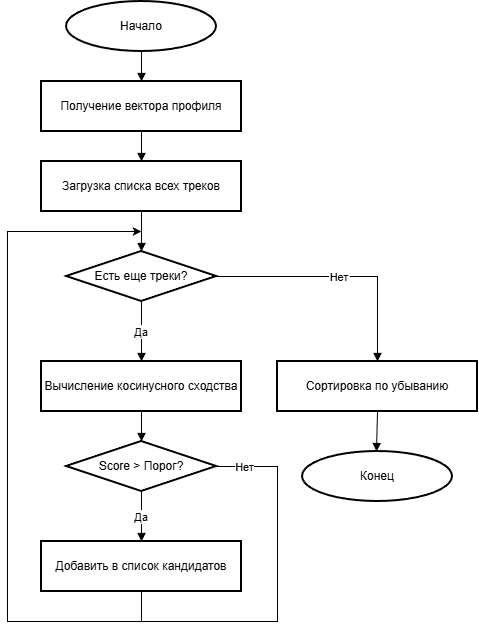

The diagram above was exported from draw.io. Its source (the exported page's mxGraphModel, read from the mxfile embedded in the PNG):
<mxGraphModel dx="680" dy="595" grid="1" gridSize="10" guides="1" tooltips="1" connect="1" arrows="1" fold="1" page="1" pageScale="1" pageWidth="827" pageHeight="1169" math="0" shadow="0">
  <root>
    <mxCell id="0" />
    <mxCell id="1" parent="0" />
    <mxCell id="Mg_8RYLmA3TqrIICsJLj-18" parent="1" style="ellipse;strokeWidth=2;whiteSpace=wrap;" value="Начало" vertex="1">
      <mxGeometry height="50" width="150" x="309" y="70" as="geometry" />
    </mxCell>
    <mxCell id="Mg_8RYLmA3TqrIICsJLj-19" parent="1" style="whiteSpace=wrap;strokeWidth=2;" value="Получение вектора профиля" vertex="1">
      <mxGeometry height="50" width="200" x="284" y="150" as="geometry" />
    </mxCell>
    <mxCell id="Mg_8RYLmA3TqrIICsJLj-20" parent="1" style="whiteSpace=wrap;strokeWidth=2;" value="Загрузка списка всех треков" vertex="1">
      <mxGeometry height="50" width="200" x="284" y="230" as="geometry" />
    </mxCell>
    <mxCell id="Mg_8RYLmA3TqrIICsJLj-21" parent="1" style="rhombus;strokeWidth=2;whiteSpace=wrap;" value="Есть еще треки?" vertex="1">
      <mxGeometry height="50" width="150" x="309" y="320" as="geometry" />
    </mxCell>
    <mxCell id="Mg_8RYLmA3TqrIICsJLj-22" parent="1" style="whiteSpace=wrap;strokeWidth=2;" value="Вычисление косинусного сходства" vertex="1">
      <mxGeometry height="50" width="200" x="284" y="430" as="geometry" />
    </mxCell>
    <mxCell id="Mg_8RYLmA3TqrIICsJLj-59" edge="1" parent="1" source="Mg_8RYLmA3TqrIICsJLj-23" style="edgeStyle=orthogonalEdgeStyle;rounded=0;orthogonalLoop=1;jettySize=auto;html=1;exitX=1;exitY=0.5;exitDx=0;exitDy=0;endArrow=none;endFill=0;">
      <mxGeometry relative="1" as="geometry">
        <Array as="points">
          <mxPoint x="520" y="535" />
          <mxPoint x="520" y="690" />
          <mxPoint x="250" y="690" />
        </Array>
        <mxPoint x="250" y="650" as="targetPoint" />
      </mxGeometry>
    </mxCell>
    <mxCell id="Mg_8RYLmA3TqrIICsJLj-61" connectable="0" parent="Mg_8RYLmA3TqrIICsJLj-59" style="edgeLabel;html=1;align=center;verticalAlign=middle;resizable=0;points=[];" value="Нет" vertex="1">
      <mxGeometry relative="1" x="-0.8958" as="geometry">
        <mxPoint as="offset" />
      </mxGeometry>
    </mxCell>
    <mxCell id="Mg_8RYLmA3TqrIICsJLj-23" parent="1" style="rhombus;strokeWidth=2;whiteSpace=wrap;" value="Score &gt; Порог?" vertex="1">
      <mxGeometry height="50" width="150" x="309" y="510" as="geometry" />
    </mxCell>
    <mxCell id="Mg_8RYLmA3TqrIICsJLj-38" edge="1" parent="1" source="Mg_8RYLmA3TqrIICsJLj-24" style="edgeStyle=orthogonalEdgeStyle;rounded=0;orthogonalLoop=1;jettySize=auto;html=1;exitX=0.5;exitY=1;exitDx=0;exitDy=0;startArrow=none;startFill=0;endArrow=classic;endFill=1;">
      <mxGeometry relative="1" as="geometry">
        <Array as="points">
          <mxPoint x="384" y="690" />
          <mxPoint x="250" y="690" />
          <mxPoint x="250" y="300" />
        </Array>
        <mxPoint x="384" y="300" as="targetPoint" />
      </mxGeometry>
    </mxCell>
    <mxCell id="Mg_8RYLmA3TqrIICsJLj-24" parent="1" style="whiteSpace=wrap;strokeWidth=2;" value="Добавить в список кандидатов" vertex="1">
      <mxGeometry height="50" width="200" x="284" y="610" as="geometry" />
    </mxCell>
    <mxCell id="Mg_8RYLmA3TqrIICsJLj-25" parent="1" style="whiteSpace=wrap;strokeWidth=2;" value="Сортировка по убыванию" vertex="1">
      <mxGeometry height="50" width="200" x="520" y="430" as="geometry" />
    </mxCell>
    <mxCell id="Mg_8RYLmA3TqrIICsJLj-26" parent="1" style="ellipse;strokeWidth=2;whiteSpace=wrap;" value="Конец" vertex="1">
      <mxGeometry height="50" width="150" x="545" y="520" as="geometry" />
    </mxCell>
    <mxCell id="Mg_8RYLmA3TqrIICsJLj-27" edge="1" parent="1" source="Mg_8RYLmA3TqrIICsJLj-18" style="curved=1;startArrow=none;endArrow=block;exitX=0.5;exitY=1;entryX=0.5;entryY=0;rounded=0;noEdgeStyle=1;orthogonal=1;" target="Mg_8RYLmA3TqrIICsJLj-19" value="">
      <mxGeometry relative="1" as="geometry" />
    </mxCell>
    <mxCell id="Mg_8RYLmA3TqrIICsJLj-28" edge="1" parent="1" source="Mg_8RYLmA3TqrIICsJLj-19" style="curved=1;startArrow=none;endArrow=block;exitX=0.5;exitY=1;entryX=0.5;entryY=0;rounded=0;noEdgeStyle=1;orthogonal=1;" target="Mg_8RYLmA3TqrIICsJLj-20" value="">
      <mxGeometry relative="1" as="geometry" />
    </mxCell>
    <mxCell id="Mg_8RYLmA3TqrIICsJLj-29" edge="1" parent="1" source="Mg_8RYLmA3TqrIICsJLj-20" style="curved=1;startArrow=none;endArrow=block;exitX=0.5;exitY=1;entryX=0.5;entryY=0;rounded=0;noEdgeStyle=1;orthogonal=1;" target="Mg_8RYLmA3TqrIICsJLj-21" value="">
      <mxGeometry relative="1" as="geometry" />
    </mxCell>
    <mxCell id="Mg_8RYLmA3TqrIICsJLj-30" edge="1" parent="1" source="Mg_8RYLmA3TqrIICsJLj-21" style="curved=1;startArrow=none;endArrow=block;exitX=0.5;exitY=1;entryX=0.5;entryY=0;rounded=0;noEdgeStyle=1;orthogonal=1;exitDx=0;exitDy=0;" target="Mg_8RYLmA3TqrIICsJLj-22" value="Да">
      <mxGeometry relative="1" as="geometry" />
    </mxCell>
    <mxCell id="Mg_8RYLmA3TqrIICsJLj-31" edge="1" parent="1" source="Mg_8RYLmA3TqrIICsJLj-22" style="curved=1;startArrow=none;endArrow=block;exitX=0.5;exitY=1;entryX=0.5;entryY=0;rounded=0;noEdgeStyle=1;orthogonal=1;entryDx=0;entryDy=0;" target="Mg_8RYLmA3TqrIICsJLj-23" value="">
      <mxGeometry relative="1" as="geometry" />
    </mxCell>
    <mxCell id="Mg_8RYLmA3TqrIICsJLj-32" edge="1" parent="1" source="Mg_8RYLmA3TqrIICsJLj-23" style="curved=1;startArrow=none;endArrow=block;exitX=0.5;exitY=1;entryX=0.5;entryY=0;rounded=0;noEdgeStyle=1;orthogonal=1;entryDx=0;entryDy=0;" target="Mg_8RYLmA3TqrIICsJLj-24" value="Да">
      <mxGeometry relative="1" as="geometry" />
    </mxCell>
    <mxCell id="Mg_8RYLmA3TqrIICsJLj-35" edge="1" parent="1" source="Mg_8RYLmA3TqrIICsJLj-21" style="startArrow=none;endArrow=block;exitX=1;exitY=0.5;entryX=0.5;entryY=-0.01;rounded=0;orthogonal=1;exitDx=0;exitDy=0;edgeStyle=orthogonalEdgeStyle;" target="Mg_8RYLmA3TqrIICsJLj-25" value="Нет">
      <mxGeometry relative="1" as="geometry" />
    </mxCell>
    <mxCell id="Mg_8RYLmA3TqrIICsJLj-36" edge="1" parent="1" source="Mg_8RYLmA3TqrIICsJLj-25" style="curved=1;startArrow=none;endArrow=block;exitX=0.5;exitY=0.99;entryX=0.49;entryY=0;rounded=0;noEdgeStyle=1;orthogonal=1;" target="Mg_8RYLmA3TqrIICsJLj-26" value="">
      <mxGeometry relative="1" as="geometry" />
    </mxCell>
  </root>
</mxGraphModel>